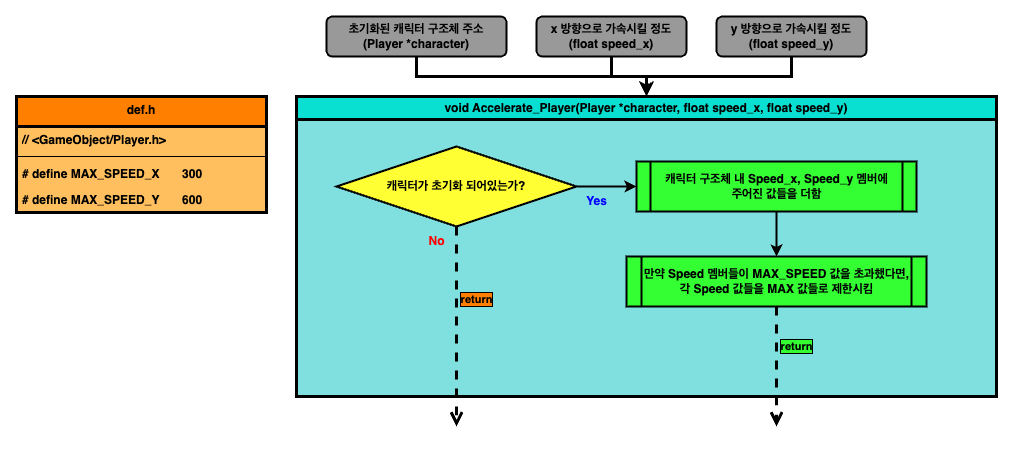

The diagram above was exported from draw.io. Its source (the exported page's mxGraphModel, read from the mxfile embedded in the PNG):
<mxGraphModel dx="979" dy="743" grid="1" gridSize="10" guides="1" tooltips="1" connect="1" arrows="1" fold="1" page="1" pageScale="1" pageWidth="1169" pageHeight="827" math="0" shadow="0">
  <root>
    <mxCell id="0" />
    <mxCell id="1" parent="0" />
    <mxCell id="y2HXTJqAj3FWA-povYaD-16" value="void Accelerate_Player(Player *character, float speed_x, float speed_y)" style="swimlane;whiteSpace=wrap;html=1;fillColor=#09E0D2;swimlaneFillColor=#80E0E0;strokeWidth=3;" parent="1" vertex="1">
      <mxGeometry x="330" y="150" width="700" height="300" as="geometry">
        <mxRectangle x="330" y="150" width="370" height="30" as="alternateBounds" />
      </mxGeometry>
    </mxCell>
    <mxCell id="y2HXTJqAj3FWA-povYaD-6" value="&lt;b&gt;캐릭터가 초기화 되어있는가?&lt;/b&gt;" style="rhombus;whiteSpace=wrap;html=1;fillColor=#FFFF33;strokeWidth=2;" parent="y2HXTJqAj3FWA-povYaD-16" vertex="1">
      <mxGeometry x="40" y="50" width="240" height="80" as="geometry" />
    </mxCell>
    <mxCell id="y2HXTJqAj3FWA-povYaD-60" value="" style="edgeStyle=orthogonalEdgeStyle;rounded=0;orthogonalLoop=1;jettySize=auto;html=1;strokeWidth=2;" parent="y2HXTJqAj3FWA-povYaD-16" source="y2HXTJqAj3FWA-povYaD-8" target="y2HXTJqAj3FWA-povYaD-59" edge="1">
      <mxGeometry relative="1" as="geometry" />
    </mxCell>
    <mxCell id="y2HXTJqAj3FWA-povYaD-8" value="&lt;b&gt;캐릭터 구조체 내 Speed_x, Speed_y 멤버에&lt;br&gt;주어진 값들을 더함&lt;br&gt;&lt;/b&gt;" style="shape=process;whiteSpace=wrap;html=1;backgroundOutline=1;size=0.04838709677419355;fillColor=#33FF33;strokeWidth=2;" parent="y2HXTJqAj3FWA-povYaD-16" vertex="1">
      <mxGeometry x="340" y="65" width="280" height="50" as="geometry" />
    </mxCell>
    <mxCell id="y2HXTJqAj3FWA-povYaD-11" value="" style="edgeStyle=orthogonalEdgeStyle;rounded=0;orthogonalLoop=1;jettySize=auto;html=1;strokeWidth=2;" parent="y2HXTJqAj3FWA-povYaD-16" source="y2HXTJqAj3FWA-povYaD-6" target="y2HXTJqAj3FWA-povYaD-8" edge="1">
      <mxGeometry relative="1" as="geometry" />
    </mxCell>
    <mxCell id="y2HXTJqAj3FWA-povYaD-18" value="&lt;b&gt;&lt;font color=&quot;#0000ff&quot;&gt;Yes&lt;/font&gt;&lt;/b&gt;" style="text;html=1;align=center;verticalAlign=middle;resizable=0;points=[];autosize=1;strokeColor=none;fillColor=none;" parent="y2HXTJqAj3FWA-povYaD-16" vertex="1">
      <mxGeometry x="280" y="90" width="40" height="30" as="geometry" />
    </mxCell>
    <mxCell id="y2HXTJqAj3FWA-povYaD-21" value="&lt;b&gt;&lt;font color=&quot;#ff0000&quot;&gt;No&lt;/font&gt;&lt;/b&gt;" style="text;html=1;align=center;verticalAlign=middle;resizable=0;points=[];autosize=1;strokeColor=none;fillColor=none;" parent="y2HXTJqAj3FWA-povYaD-16" vertex="1">
      <mxGeometry x="120" y="130" width="40" height="30" as="geometry" />
    </mxCell>
    <mxCell id="y2HXTJqAj3FWA-povYaD-59" value="&lt;b&gt;만약 Speed 멤버들이 MAX_SPEED 값을 초과했다면,&lt;br&gt;각 Speed 값들을 MAX 값들로 제한시킴&lt;br&gt;&lt;/b&gt;" style="shape=process;whiteSpace=wrap;html=1;backgroundOutline=1;size=0.04838709677419355;fillColor=#33FF33;strokeWidth=2;" parent="y2HXTJqAj3FWA-povYaD-16" vertex="1">
      <mxGeometry x="330" y="160" width="300" height="50" as="geometry" />
    </mxCell>
    <mxCell id="y2HXTJqAj3FWA-povYaD-25" style="edgeStyle=orthogonalEdgeStyle;rounded=0;orthogonalLoop=1;jettySize=auto;html=1;strokeWidth=3;" parent="1" source="y2HXTJqAj3FWA-povYaD-1" target="y2HXTJqAj3FWA-povYaD-16" edge="1">
      <mxGeometry relative="1" as="geometry" />
    </mxCell>
    <mxCell id="y2HXTJqAj3FWA-povYaD-1" value="&lt;b&gt;초기화된 캐릭터 구조체 주소&lt;br&gt;(Player *character)&lt;br&gt;&lt;/b&gt;" style="rounded=1;whiteSpace=wrap;html=1;fillColor=#999999;strokeWidth=2;" parent="1" vertex="1">
      <mxGeometry x="360" y="70" width="180" height="40" as="geometry" />
    </mxCell>
    <mxCell id="y2HXTJqAj3FWA-povYaD-26" style="edgeStyle=orthogonalEdgeStyle;rounded=0;orthogonalLoop=1;jettySize=auto;html=1;entryX=0.5;entryY=0;entryDx=0;entryDy=0;strokeWidth=3;" parent="1" source="y2HXTJqAj3FWA-povYaD-3" target="y2HXTJqAj3FWA-povYaD-16" edge="1">
      <mxGeometry relative="1" as="geometry" />
    </mxCell>
    <mxCell id="y2HXTJqAj3FWA-povYaD-3" value="&lt;b&gt;x 방향으로 가속시킬 정도&lt;br&gt;(float speed_x)&lt;br&gt;&lt;/b&gt;" style="rounded=1;whiteSpace=wrap;html=1;fillColor=#999999;strokeWidth=2;" parent="1" vertex="1">
      <mxGeometry x="570" y="70" width="150" height="40" as="geometry" />
    </mxCell>
    <mxCell id="y2HXTJqAj3FWA-povYaD-37" value="def.h" style="swimlane;fontStyle=1;align=center;verticalAlign=top;childLayout=stackLayout;horizontal=1;startSize=30;horizontalStack=0;resizeParent=1;resizeParentMax=0;resizeLast=0;collapsible=1;marginBottom=0;whiteSpace=wrap;html=1;fillColor=#FF8000;swimlaneFillColor=#FFBF5E;strokeWidth=3;" parent="1" vertex="1">
      <mxGeometry x="50" y="150" width="250" height="116" as="geometry" />
    </mxCell>
    <mxCell id="y2HXTJqAj3FWA-povYaD-38" value="&lt;b&gt;// &amp;lt;GameObject/Player.h&amp;gt;&lt;/b&gt;" style="text;strokeColor=none;fillColor=none;align=left;verticalAlign=top;spacingLeft=4;spacingRight=4;overflow=hidden;rotatable=0;points=[[0,0.5],[1,0.5]];portConstraint=eastwest;whiteSpace=wrap;html=1;" parent="y2HXTJqAj3FWA-povYaD-37" vertex="1">
      <mxGeometry y="30" width="250" height="26" as="geometry" />
    </mxCell>
    <mxCell id="y2HXTJqAj3FWA-povYaD-39" value="" style="line;strokeWidth=1;fillColor=none;align=left;verticalAlign=middle;spacingTop=-1;spacingLeft=3;spacingRight=3;rotatable=0;labelPosition=right;points=[];portConstraint=eastwest;strokeColor=inherit;" parent="y2HXTJqAj3FWA-povYaD-37" vertex="1">
      <mxGeometry y="56" width="250" height="8" as="geometry" />
    </mxCell>
    <mxCell id="y2HXTJqAj3FWA-povYaD-40" value="&lt;b&gt;# define MAX_SPEED_X&lt;span style=&quot;white-space: pre;&quot;&gt;&#09;&lt;/span&gt;300&lt;/b&gt;" style="text;strokeColor=none;fillColor=none;align=left;verticalAlign=top;spacingLeft=4;spacingRight=4;overflow=hidden;rotatable=0;points=[[0,0.5],[1,0.5]];portConstraint=eastwest;whiteSpace=wrap;html=1;" parent="y2HXTJqAj3FWA-povYaD-37" vertex="1">
      <mxGeometry y="64" width="250" height="26" as="geometry" />
    </mxCell>
    <mxCell id="y2HXTJqAj3FWA-povYaD-54" value="&lt;b&gt;# define MAX_SPEED_Y&lt;span style=&quot;white-space: pre;&quot;&gt;&#09;&lt;/span&gt;600&lt;/b&gt;" style="text;strokeColor=none;fillColor=none;align=left;verticalAlign=top;spacingLeft=4;spacingRight=4;overflow=hidden;rotatable=0;points=[[0,0.5],[1,0.5]];portConstraint=eastwest;whiteSpace=wrap;html=1;" parent="y2HXTJqAj3FWA-povYaD-37" vertex="1">
      <mxGeometry y="90" width="250" height="26" as="geometry" />
    </mxCell>
    <mxCell id="y2HXTJqAj3FWA-povYaD-52" value="return" style="html=1;verticalAlign=bottom;endArrow=open;dashed=1;endSize=8;curved=0;rounded=0;strokeWidth=3;exitX=0.5;exitY=1;exitDx=0;exitDy=0;labelBackgroundColor=#FF8000;labelBorderColor=default;fontStyle=1" parent="1" source="y2HXTJqAj3FWA-povYaD-6" edge="1">
      <mxGeometry x="-0.1667" y="20" relative="1" as="geometry">
        <mxPoint x="480" y="270" as="sourcePoint" />
        <mxPoint x="490" y="480" as="targetPoint" />
        <mxPoint as="offset" />
      </mxGeometry>
    </mxCell>
    <mxCell id="y2HXTJqAj3FWA-povYaD-57" style="edgeStyle=orthogonalEdgeStyle;rounded=0;orthogonalLoop=1;jettySize=auto;html=1;strokeWidth=3;" parent="1" source="y2HXTJqAj3FWA-povYaD-56" target="y2HXTJqAj3FWA-povYaD-16" edge="1">
      <mxGeometry relative="1" as="geometry" />
    </mxCell>
    <mxCell id="y2HXTJqAj3FWA-povYaD-56" value="&lt;b&gt;y 방향으로 가속시킬 정도&lt;br&gt;(float speed_y)&lt;br&gt;&lt;/b&gt;" style="rounded=1;whiteSpace=wrap;html=1;fillColor=#999999;strokeWidth=2;" parent="1" vertex="1">
      <mxGeometry x="750" y="70" width="150" height="40" as="geometry" />
    </mxCell>
    <mxCell id="y2HXTJqAj3FWA-povYaD-61" value="return" style="html=1;verticalAlign=bottom;endArrow=open;dashed=1;endSize=8;curved=0;rounded=0;strokeWidth=3;exitX=0.5;exitY=1;exitDx=0;exitDy=0;labelBackgroundColor=#33FF33;labelBorderColor=default;fontStyle=1" parent="1" source="y2HXTJqAj3FWA-povYaD-59" edge="1">
      <mxGeometry x="-0.1667" y="20" relative="1" as="geometry">
        <mxPoint x="500" y="290" as="sourcePoint" />
        <mxPoint x="810" y="480" as="targetPoint" />
        <mxPoint as="offset" />
      </mxGeometry>
    </mxCell>
  </root>
</mxGraphModel>